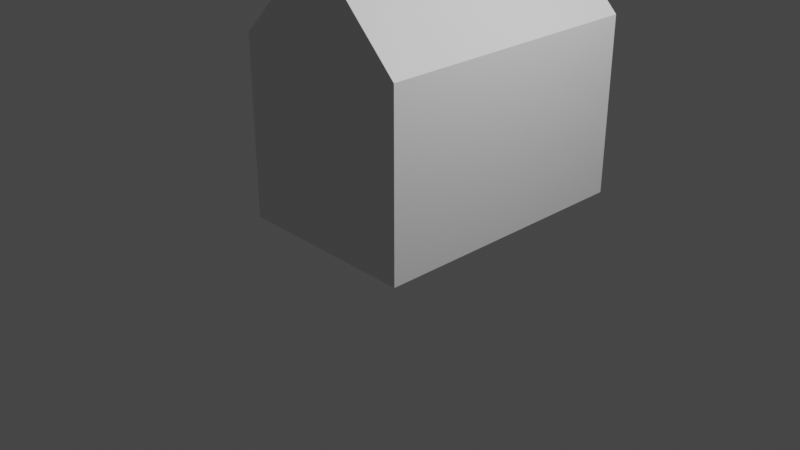 # Source: DefaultBuilding.blend  (saved by Blender 3.0.42; exported with 4.5.12 LTS)
import bpy
from mathutils import Matrix  # noqa: F401  (used for matrix-valued properties, if any)

bpy.ops.wm.read_factory_settings(use_empty=True)
scene = bpy.context.scene
scene.name = 'Scene'

# ---- collections
col_collection = bpy.data.collections.new('Collection'); scene.collection.children.link(col_collection)

# ---- materials (node trees are filled in below, after node groups)
mat_material = bpy.data.materials.new('Material')
mat_material.alpha_threshold = 0.0
mat_material.use_transparent_shadow = False
mat_material.line_color = (0.0, 0.0, 0.0, 1.0)

# ---- material node trees
mat_material.use_nodes = True; mat_material.node_tree.nodes.clear()
_N = mat_material.node_tree.nodes; _L = mat_material.node_tree.links
n0 = _N.new('ShaderNodeOutputMaterial'); n0.name = 'Material Output'; n0.location = (300, 300)
n1 = _N.new('ShaderNodeBsdfPrincipled'); n1.name = 'Principled BSDF'; n1.location = (10, 300)
n1.distribution = 'GGX'
n1.subsurface_method = 'RANDOM_WALK_SKIN'
n1.inputs[2].default_value = 0.4
n1.inputs[3].default_value = 1.45
n1.inputs[27].default_value = (0.0, 0.0, 0.0, 1.0)
n1.inputs[28].default_value = 1.0
_L.new(n1.outputs[0], n0.inputs[0])
n0.is_active_output = True

# ---- world
world_world = bpy.data.worlds.new('World'); scene.world = world_world
world_world.use_nodes = True; world_world.node_tree.nodes.clear()
_N = world_world.node_tree.nodes; _L = world_world.node_tree.links
n0 = _N.new('ShaderNodeOutputWorld'); n0.name = 'World Output'; n0.location = (300, 300)
n1 = _N.new('ShaderNodeBackground'); n1.name = 'Background'; n1.location = (10, 300)
n1.inputs[0].default_value = (0.05088, 0.05088, 0.05088, 1.0)
_L.new(n1.outputs[0], n0.inputs[0])
n0.is_active_output = True
world_world.color = (0.05088, 0.05088, 0.05088)
world_world.use_sun_shadow = False
world_world.sun_shadow_jitter_overblur = 0.0

# ---- cameras
cam_camera = bpy.data.cameras.new('Camera')
cam_camera.clip_end = 100.0
cam_camera.ortho_scale = 7.314

# ---- lights
light_light = bpy.data.lights.new('Light', 'POINT')
light_light.transmission_factor = 0.0
light_light.energy = 1000.0
light_light.shadow_soft_size = 0.1
light_light.shadow_maximum_resolution = 0.006
light_light.use_absolute_resolution = True

# ---- meshes
me_cube = bpy.data.meshes.new('Cube')
me_cube.from_pydata([(1.0, 2.0, -1.0), (1.0, -1.0, -1.0), (-1.0, 2.0, -1.0), (-1.0, -1.0, -1.0), (1.0, 2.0, 0.9328), (1.0, -1.0, 0.9328), (-1.0, 2.0, 0.9328), (-1.0, -1.0, 0.9328), (0.021, 2.0, 1.8), (0.2119, 2.0, 1.721), (0.05264, 2.0, 1.797), (0.08751, 2.0, 1.789), (0.1232, 2.0, 1.777), (0.1574, 2.0, 1.76), (0.1876, 2.0, 1.741), (0.2119, -1.0, 1.721), (0.021, -1.0, 1.8), (0.1876, -1.0, 1.741), (0.1574, -1.0, 1.76), (0.1232, -1.0, 1.777), (0.08751, -1.0, 1.789), (0.05264, -1.0, 1.797), (-0.2119, 2.0, 1.721), (-0.021, 2.0, 1.8), (-0.1876, 2.0, 1.741), (-0.1574, 2.0, 1.76), (-0.1232, 2.0, 1.777), (-0.08751, 2.0, 1.789), (-0.05264, 2.0, 1.797), (-0.021, -1.0, 1.8), (-0.2119, -1.0, 1.721), (-0.05264, -1.0, 1.797), (-0.08751, -1.0, 1.789), (-0.1232, -1.0, 1.777), (-0.1574, -1.0, 1.76), (-0.1876, -1.0, 1.741)], [], [(30, 22, 6, 7), (3, 7, 6, 2), (2, 0, 1, 3), (1, 5, 15, 17, 18, 19, 20, 21, 16, 29, 31, 32, 33, 34, 35, 30, 7, 3), (0, 4, 5, 1), (8, 23, 29, 16), (9, 15, 5, 4), (8, 16, 21, 10), (10, 21, 20, 11), (11, 20, 19, 12), (12, 19, 18, 13), (13, 18, 17, 14), (14, 17, 15, 9), (29, 23, 28, 31), (31, 28, 27, 32), (32, 27, 26, 33), (33, 26, 25, 34), (34, 25, 24, 35), (35, 24, 22, 30), (2, 6, 22, 24, 25, 26, 27, 28, 23, 8, 10, 11, 12, 13, 14, 9, 4, 0)])
_uv = me_cube.uv_layers.new(name='UVMap')
_uv.uv.foreach_set('vector', [0.6179, 0.0, 0.6179, 0.25, 0.5476, 0.25, 0.5476, 0.0, 0.375, 0.0, 0.5476, 0.0, 0.5476, 0.25, 0.375, 0.25, 0.125, 0.5, 0.375, 0.5, 0.375, 0.75, 0.125, 0.75, 0.375, 0.75, 0.5476, 0.75, 0.6179, 0.8485, 0.6198, 0.8515, 0.6215, 0.8553, 0.6229, 0.8596, 0.6241, 0.8641, 0.6248, 0.8684, 0.625, 0.8724, 0.625, 0.8776, 0.6248, 0.8816, 0.6241, 0.8859, 0.6229, 0.8904, 0.6215, 0.8947, 0.6198, 0.8985, 0.6179, 0.9015, 0.5476, 1.0, 0.375, 1.0, 0.375, 0.5, 0.5476, 0.5, 0.5476, 0.75, 0.375, 0.75, 0.7474, 0.5, 0.7526, 0.5, 0.7526, 0.75, 0.7474, 0.75, 0.7165, 0.5, 0.7165, 0.75, 0.5476, 0.75, 0.5476, 0.5, 0.7474, 0.5, 0.7474, 0.75, 0.7434, 0.75, 0.7434, 0.5, 0.7434, 0.5, 0.7434, 0.75, 0.7391, 0.75, 0.7391, 0.5, 0.7391, 0.5, 0.7391, 0.75, 0.7334, 0.75, 0.7334, 0.5, 0.7334, 0.5, 0.7334, 0.75, 0.7265, 0.75, 0.7265, 0.5, 0.7265, 0.5, 0.7265, 0.75, 0.7212, 0.75, 0.7212, 0.5, 0.7212, 0.5, 0.7212, 0.75, 0.7165, 0.75, 0.7165, 0.5, 0.7526, 0.75, 0.7526, 0.5, 0.7566, 0.5, 0.7566, 0.75, 0.7566, 0.75, 0.7566, 0.5, 0.7609, 0.5, 0.7609, 0.75, 0.7609, 0.75, 0.7609, 0.5, 0.7666, 0.5, 0.7666, 0.75, 0.625, 0.0, 0.625, 0.25, 0.6221, 0.25, 0.6221, 0.0, 0.6221, 0.0, 0.6221, 0.25, 0.6199, 0.25, 0.6199, 0.0, 0.6199, 0.0, 0.6199, 0.25, 0.6179, 0.25, 0.6179, 0.0, 0.375, 0.25, 0.5476, 0.25, 0.6179, 0.3485, 0.6198, 0.3515, 0.6215, 0.3553, 0.6229, 0.3596, 0.6241, 0.3641, 0.6248, 0.3684, 0.625, 0.3724, 0.625, 0.3776, 0.6248, 0.3816, 0.6241, 0.3859, 0.6229, 0.3904, 0.6215, 0.3947, 0.6198, 0.3985, 0.6179, 0.4015, 0.5476, 0.5, 0.375, 0.5])
me_cube.materials.append(mat_material)
me_cube.use_remesh_preserve_volume = False
me_cube.use_remesh_preserve_attributes = False
me_cube.use_mirror_vertex_groups = False
me_cube.update()

# ---- objects
ob_cube = bpy.data.objects.new('Cube', me_cube)
ob_light = bpy.data.objects.new('Light', light_light)
ob_camera = bpy.data.objects.new('Camera', cam_camera)

# ---- transforms, parenting, visibility, modifiers, constraints
ob_cube.location = (0.0, 0.0, 1.0)
ob_cube.lock_rotations_4d = False
ob_cube.empty_display_type = 'ARROWS'
ob_cube.lineart.crease_threshold = 0.0
ob_light.location = (4.076, 1.005, 5.904)
ob_light.rotation_euler = (0.6503, 0.05522, 1.866)
ob_light.lock_rotations_4d = False
ob_light.empty_display_type = 'ARROWS'
ob_light.color = (0.0, 0.0, 0.0, 0.0)
ob_light.lineart.crease_threshold = 0.0
ob_camera.location = (7.359, -6.926, 4.958)
ob_camera.rotation_euler = (1.109, 0.0, 0.8149)
ob_camera.lock_rotations_4d = False
ob_camera.empty_display_type = 'ARROWS'
ob_camera.color = (0.0, 0.0, 0.0, 0.0)
ob_camera.display_type = 'WIRE'
ob_camera.lineart.crease_threshold = 0.0

# ---- collection membership
col_collection.objects.link(ob_cube)
col_collection.objects.link(ob_light)
col_collection.objects.link(ob_camera)

# ---- scene / render settings (as saved in the file)
scene.camera = ob_camera
scene.frame_start = 1; scene.frame_end = 250; scene.frame_set(1)
scene.render.engine = 'BLENDER_EEVEE_NEXT'
scene.cycles.sampling_pattern = 'TABULATED_SOBOL'
scene.cycles.use_light_tree = False
scene.view_settings.view_transform = 'Filmic'
bpy.context.view_layer.update()
